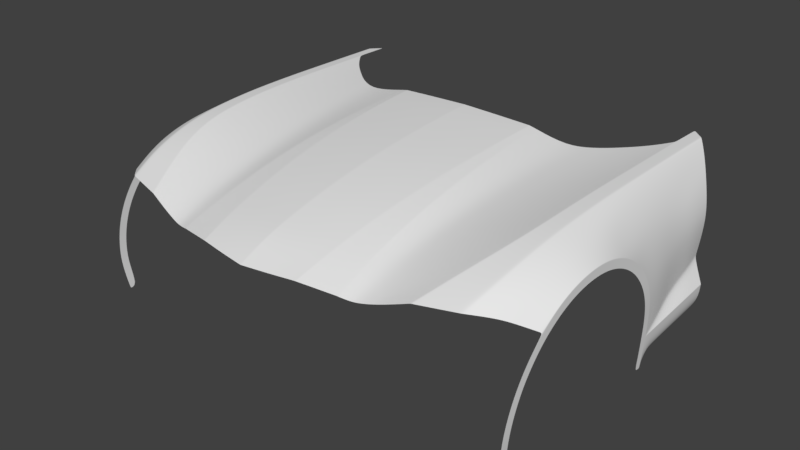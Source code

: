 # Source: corvette-front-fender.blend  (saved by Blender 2.79.0; exported with 4.5.12 LTS)
import bpy
from mathutils import Matrix  # noqa: F401  (used for matrix-valued properties, if any)

bpy.ops.wm.read_factory_settings(use_empty=True)
scene = bpy.context.scene
scene.name = 'Scene'

# ---- collections
col_collection_1 = bpy.data.collections.new('Collection 1'); scene.collection.children.link(col_collection_1)
col_collection_2 = bpy.data.collections.new('Collection 2'); scene.collection.children.link(col_collection_2)
col_collection_2.hide_render = True
col_collection_2.hide_viewport = True

# ---- world
world_world = bpy.data.worlds.new('World'); scene.world = world_world
world_world.color = (0.05088, 0.05088, 0.05088)
world_world.use_sun_shadow = False
world_world.sun_shadow_jitter_overblur = 0.0
world_world.cycles.sampling_method = 'MANUAL'

# ---- meshes
me_plane = bpy.data.meshes.new('Plane')
me_plane.from_pydata([(0.6922, -0.6085, 0.8701), (0.0, -0.78, 0.908), (0.452, -0.7758, 0.8604), (0.6931, -0.6981, 0.8706), (0.5179, -1.83, 0.7156), (0.0, -1.945, 0.714), (0.1442, -0.7774, 0.9031), (0.1038, -1.93, 0.7155), (0.5401, -0.7394, 0.8629), (0.6073, -0.6843, 0.8645), (0.4195, -1.854, 0.6921), (0.3891, -1.861, 0.6907), (0.0, -0.8374, 0.9068), (0.0, -0.9615, 0.9005), (0.0, -1.086, 0.8923), (0.0, -1.21, 0.8818), (0.0, -1.334, 0.8677), (0.0, -1.458, 0.8496), (0.0, -1.582, 0.8274), (0.0, -1.706, 0.7993), (0.0, -1.83, 0.7666), (0.1314, -1.321, 0.8638), (0.1267, -1.443, 0.846), (0.1388, -1.076, 0.8879), (0.1355, -1.199, 0.8776), (0.1435, -0.8347, 0.9021), (0.1415, -0.9542, 0.896), (0.1159, -1.688, 0.7968), (0.1106, -1.81, 0.7646), (0.1215, -1.566, 0.8243), (0.6853, -0.8201, 0.8701), (0.6756, -0.9426, 0.8683), (0.6652, -1.066, 0.8649), (0.6536, -1.188, 0.8585), (0.6395, -1.312, 0.8475), (0.6223, -1.438, 0.831), (0.5961, -1.566, 0.8034), (0.5602, -1.695, 0.7651), (0.4654, -1.842, 0.7003), (0.4491, -0.8263, 0.8585), (0.4424, -0.9232, 0.8528), (0.4357, -1.038, 0.8453), (0.429, -1.153, 0.8358), (0.4224, -1.272, 0.8229), (0.4157, -1.392, 0.8063), (0.409, -1.511, 0.7861), (0.4023, -1.63, 0.7605), (0.3956, -1.751, 0.7306), (0.5124, -1.595, 0.7799), (0.4525, -1.615, 0.7663), (0.4881, -1.72, 0.7443), (0.437, -1.738, 0.7328), (0.5324, -1.47, 0.8079), (0.4674, -1.493, 0.7942), (0.5483, -1.347, 0.827), (0.4812, -1.372, 0.8149), (0.5626, -1.223, 0.841), (0.4945, -1.249, 0.8309), (0.5753, -1.101, 0.8505), (0.5068, -1.127, 0.8425), (0.5869, -0.9818, 0.8568), (0.5184, -1.011, 0.8508), (0.5981, -0.8606, 0.8611), (0.5297, -0.8919, 0.8569), (0.6078, -0.7466, 0.8638), (0.5399, -0.7845, 0.8612), (0.3501, -1.873, 0.6986), (0.3443, -1.874, 0.6995), (0.3472, -1.873, 0.6991), (0.3114, -0.7715, 0.8901), (0.3173, -0.7717, 0.8889), (0.3144, -0.7716, 0.8895), (0.3173, -0.8263, 0.8866), (0.3114, -0.8263, 0.8879), (0.3143, -0.8263, 0.8873), (0.315, -0.9438, 0.8813), (0.3208, -0.9431, 0.8801), (0.3179, -0.9435, 0.8807), (0.3185, -1.061, 0.8726), (0.3244, -1.06, 0.8715), (0.3215, -1.061, 0.8721), (0.3221, -1.179, 0.8616), (0.328, -1.177, 0.8605), (0.3251, -1.178, 0.8611), (0.3257, -1.296, 0.8468), (0.3315, -1.295, 0.8457), (0.3286, -1.295, 0.8463), (0.3293, -1.413, 0.8279), (0.3351, -1.412, 0.8267), (0.3322, -1.413, 0.8274), (0.3329, -1.53, 0.8047), (0.3387, -1.529, 0.8035), (0.3358, -1.53, 0.8042), (0.3364, -1.648, 0.7753), (0.3423, -1.646, 0.7742), (0.3394, -1.647, 0.7748), (0.34, -1.765, 0.7411), (0.3459, -1.764, 0.7401), (0.343, -1.764, 0.7406), (0.2853, -0.7709, 0.8949), (0.2913, -0.7709, 0.8941), (0.2883, -0.7708, 0.8946), (0.2107, -1.91, 0.7163), (0.2046, -1.911, 0.7167), (0.2077, -1.911, 0.7166), (0.2841, -0.8265, 0.8932), (0.29, -0.8263, 0.8924), (0.287, -0.8264, 0.8929), (0.2799, -0.947, 0.8872), (0.2859, -0.9466, 0.8865), (0.2829, -0.9468, 0.887), (0.2746, -1.068, 0.8793), (0.2806, -1.067, 0.8787), (0.2776, -1.067, 0.8791), (0.268, -1.188, 0.8693), (0.274, -1.187, 0.8686), (0.271, -1.188, 0.869), (0.2597, -1.309, 0.8557), (0.2657, -1.308, 0.8551), (0.2628, -1.308, 0.8554), (0.2503, -1.429, 0.8383), (0.2563, -1.428, 0.8377), (0.2533, -1.429, 0.8381), (0.2399, -1.55, 0.817), (0.2459, -1.549, 0.8164), (0.2429, -1.549, 0.8168), (0.2289, -1.67, 0.79), (0.2349, -1.669, 0.7894), (0.2319, -1.67, 0.7898), (0.2241, -1.79, 0.7579), (0.2181, -1.791, 0.7585), (0.2211, -1.79, 0.7583), (0.004595, -1.944, 0.7141), (0.006379, -0.7798, 0.9077), (0.005813, -1.333, 0.8675), (0.006142, -1.085, 0.8921), (0.006351, -0.8373, 0.9065), (0.00513, -1.705, 0.7992), (0.005604, -1.457, 0.8494), (0.005995, -1.209, 0.8816), (0.00626, -0.9612, 0.9003), (0.004892, -1.829, 0.7665), (0.005375, -1.581, 0.8273), (0.75, -0.5264, 0.8752), (0.7485, -0.6634, 0.8773), (0.5844, -1.814, 0.7373), (0.7483, -0.788, 0.8792), (0.7468, -0.9081, 0.8804), (0.7447, -1.034, 0.8805), (0.7415, -1.152, 0.8782), (0.7356, -1.273, 0.872), (0.7242, -1.401, 0.8603), (0.6959, -1.53, 0.8356), (0.6484, -1.663, 0.7956), (0.798, -0.5264, 0.8716), (0.7985, -0.6634, 0.8737), (0.7407, -1.772, 0.7444), (0.7988, -0.788, 0.8756), (0.7988, -0.9081, 0.8768), (0.7976, -1.034, 0.8769), (0.7965, -1.152, 0.8746), (0.7941, -1.273, 0.8684), (0.7899, -1.401, 0.8567), (0.7813, -1.53, 0.832), (0.7653, -1.663, 0.792), (0.75, -0.3781, 0.8714), (0.798, -0.4207, 0.8698), (0.922, -1.312, 0.7395), (0.9215, -1.389, 0.7382), (0.9198, -1.464, 0.722), (0.9184, -1.534, 0.6915), (0.9164, -1.598, 0.6477), (0.9143, -1.651, 0.5925), (0.9106, -1.693, 0.5279), (0.9063, -1.721, 0.4564), (0.9, -1.735, 0.3807), (0.8933, -1.736, 0.3143), (0.879, -1.722, 0.2152), (0.9019, -0.9608, 0.1843), (0.9048, -0.9553, 0.2411), (0.9125, -0.9543, 0.3934), (0.9182, -0.9705, 0.4684), (0.9211, -1.001, 0.539), (0.9217, -1.045, 0.6022), (0.9221, -1.1, 0.6557), (0.922, -1.165, 0.6974), (0.9219, -1.236, 0.7257), (0.9224, -1.309, 0.7747), (0.9218, -1.392, 0.7734), (0.9201, -1.474, 0.7558), (0.9185, -1.55, 0.7228), (0.9164, -1.618, 0.6754), (0.914, -1.676, 0.6157), (0.9101, -1.721, 0.5457), (0.9054, -1.752, 0.4684), (0.8986, -1.767, 0.3865), (0.8914, -1.768, 0.3146), (0.877, -1.754, 0.2154), (0.9012, -0.9282, 0.1849), (0.9038, -0.9232, 0.2354), (0.9121, -0.9222, 0.4003), (0.9183, -0.9397, 0.4814), (0.9214, -0.9728, 0.5577), (0.9221, -1.02, 0.6262), (0.9225, -1.08, 0.6841), (0.9224, -1.15, 0.7292), (0.9223, -1.227, 0.7598), (0.8628, -0.4835, 0.2053), (0.8993, -0.4948, 0.2673), (0.9078, -0.5041, 0.3377), (0.8647, -0.4893, 0.4295), (0.8781, -0.4968, 0.5047), (0.887, -0.5057, 0.5573), (0.894, -0.5124, 0.6221), (0.8884, -0.5122, 0.684), (0.8715, -0.4971, 0.7421), (0.8233, -0.4454, 0.8374), (0.849, -0.4729, 0.7932), (0.908, -0.9209, 0.3198), (0.9078, -0.9209, 0.3146), (0.9121, -0.9245, 0.3998), (0.9141, -1.674, 0.614), (0.9101, -1.719, 0.5445), (0.9182, -0.9419, 0.4805), (0.9055, -1.75, 0.4675), (0.9214, -0.9748, 0.5564), (0.8987, -1.765, 0.3861), (0.9223, -1.309, 0.7722), (0.9218, -1.392, 0.7709), (0.9221, -1.022, 0.6245), (0.8915, -1.766, 0.3146), (0.9201, -1.473, 0.7534), (0.9225, -1.081, 0.682), (0.8772, -1.752, 0.2154), (0.9185, -1.549, 0.7205), (0.9224, -1.151, 0.7269), (0.9013, -0.9305, 0.1849), (0.9038, -0.9255, 0.2358), (0.9164, -1.617, 0.6734), (0.9222, -1.228, 0.7573), (0.9078, -0.9232, 0.3145), (0.9081, -0.9232, 0.3197), (0.8676, -0.4909, 0.4456), (0.9099, -0.9534, 0.3424), (0.9089, -0.9212, 0.3369), (0.9089, -0.9235, 0.3368), (0.6896, -1.532, 0.8336), (0.7178, -1.403, 0.8584), (0.5802, -1.815, 0.7359), (0.6428, -1.665, 0.7937), (0.736, -1.155, 0.8769), (0.7396, -1.036, 0.8795), (0.7443, -0.7901, 0.8786), (0.745, -0.6655, 0.8768), (0.7464, -0.5316, 0.8749), (0.7296, -1.276, 0.8705), (0.7423, -0.9103, 0.8796), (0.7447, -1.152, 0.8779), (0.7477, -1.034, 0.8803), (0.7512, -0.788, 0.879), (0.7514, -0.6634, 0.877), (0.6551, -1.663, 0.7954), (0.7008, -1.53, 0.8354), (0.739, -1.273, 0.8718), (0.7498, -0.9081, 0.8802), (0.5935, -1.812, 0.7377), (0.728, -1.401, 0.8601), (0.7528, -0.5264, 0.875), (0.7528, -0.3806, 0.8713), (0.794, -1.152, 0.8747), (0.7965, -0.788, 0.8757), (0.76, -1.663, 0.7922), (0.7915, -1.273, 0.8686), (0.7964, -0.9081, 0.8769), (0.7336, -1.774, 0.7441), (0.7869, -1.401, 0.8568), (0.7952, -1.034, 0.8771), (0.7962, -0.6634, 0.8738), (0.7774, -1.53, 0.8322), (0.7958, -0.5264, 0.8718), (0.7958, -0.4187, 0.8698), (0.8993, -0.8255, 0.2427), (0.8993, -0.7519, 0.2482), (0.8993, -0.6662, 0.2545), (0.8993, -0.5805, 0.2609), (0.8628, -0.79, 0.1913), (0.8628, -0.7503, 0.1931), (0.8628, -0.6613, 0.1972), (0.8628, -0.5724, 0.2013), (0.8716, -0.5756, 0.4076), (0.8728, -0.6619, 0.3856), (0.8815, -0.7482, 0.3637), (0.8976, -0.8346, 0.3417), (0.9035, -0.8371, 0.4212), (0.8893, -0.752, 0.4421), (0.8825, -0.667, 0.4629), (0.8831, -0.5819, 0.4838), (0.9102, -0.8529, 0.4966), (0.8966, -0.7661, 0.5118), (0.8903, -0.6793, 0.527), (0.8915, -0.5925, 0.5421), (0.9142, -0.8807, 0.5706), (0.9012, -0.7886, 0.5835), (0.8958, -0.6966, 0.5964), (0.8977, -0.6045, 0.6092), (0.9101, -0.9324, 0.6557), (0.8975, -0.8212, 0.6604), (0.8927, -0.7154, 0.6609), (0.8934, -0.6138, 0.6724), (0.9078, -0.5875, 0.333), (0.9078, -0.6708, 0.3284), (0.9078, -0.7542, 0.3238), (0.9078, -0.8781, 0.3169), (0.8741, -0.5769, 0.4239), (0.8749, -0.663, 0.4021), (0.8832, -0.749, 0.3804), (0.8989, -0.8351, 0.3587), (0.8944, -0.9951, 0.7373), (0.8866, -0.8456, 0.7238), (0.8806, -0.7293, 0.7248), (0.8799, -0.6137, 0.7305), (0.8262, -1.282, 0.85), (0.8582, -1.291, 0.8287), (0.8903, -1.3, 0.8032), (0.8228, -1.398, 0.8409), (0.8558, -1.396, 0.8222), (0.8888, -1.394, 0.7992), (0.8261, -1.169, 0.854), (0.8587, -1.188, 0.8272), (0.8908, -1.208, 0.7935), (0.8283, -1.057, 0.8524), (0.8587, -1.087, 0.8158), (0.8912, -1.121, 0.7712), (0.816, -1.516, 0.818), (0.8507, -1.502, 0.8011), (0.8854, -1.488, 0.7799), (0.8036, -1.634, 0.781), (0.8419, -1.606, 0.7669), (0.8802, -1.578, 0.7464), (0.7846, -1.733, 0.734), (0.8285, -1.695, 0.7217), (0.8725, -1.657, 0.6995), (0.824, -0.5672, 0.8405), (0.8243, -0.6887, 0.8448), (0.8257, -0.8113, 0.8471), (0.8272, -0.9345, 0.8495), (0.8517, -0.5947, 0.7908), (0.8572, -0.7188, 0.7888), (0.8598, -0.8407, 0.7932), (0.8622, -0.9688, 0.8008), (0.9075, -0.5038, 0.3352), (0.9081, -0.9533, 0.3061), (0.9076, -0.921, 0.3118), (0.9077, -0.9233, 0.3117), (0.9075, -0.8782, 0.3142), (0.9075, -0.7541, 0.3211), (0.9075, -0.6707, 0.3258), (0.9075, -0.5872, 0.3305), (0.9077, -0.918, 0.3205), (0.9078, -0.918, 0.3147), (0.9086, -0.9183, 0.3377), (0.9202, -1.308, 0.7766), (0.9195, -1.392, 0.7752), (0.9204, -1.226, 0.7618), (0.9208, -1.148, 0.7313), (0.9178, -1.475, 0.7574), (0.9163, -1.552, 0.7241), (0.9143, -1.62, 0.6766), (0.9036, -0.9203, 0.2356), (0.9001, -0.9255, 0.1851), (0.9118, -0.9193, 0.401), (0.918, -0.9368, 0.4819), (0.9212, -0.9699, 0.5582), (0.9217, -1.017, 0.6271), (0.9217, -1.077, 0.6856), (0.9076, -0.9181, 0.3119), (0.8637, -0.8301, 0.1894), (0.9009, -0.866, 0.2397), (0.9073, -0.5039, 0.3388), (0.9072, -0.5873, 0.3341), (0.9071, -0.6707, 0.3294), (0.9071, -0.754, 0.3248), (0.9075, -0.8771, 0.3175), (0.9077, -0.918, 0.3159)], [], [(88, 91, 45, 44), (82, 85, 43, 42), (76, 79, 41, 40), (91, 94, 46, 45), (85, 88, 44, 43), (79, 82, 42, 41), (94, 97, 47, 46), (138, 134, 16, 17), (139, 135, 14, 15), (140, 136, 12, 13), (141, 137, 19, 20), (142, 138, 17, 18), (134, 139, 15, 16), (135, 140, 13, 14), (137, 142, 18, 19), (127, 129, 96, 93), (112, 115, 81, 78), (118, 121, 87, 84), (124, 127, 93, 90), (109, 112, 78, 75), (115, 118, 84, 81), (121, 124, 90, 87), (133, 136, 25, 6), (100, 106, 73, 69), (72, 76, 40, 39), (132, 7, 28, 141), (67, 96, 129, 102), (70, 72, 39, 2), (130, 126, 27, 28), (123, 120, 22, 29), (117, 114, 24, 21), (111, 108, 26, 23), (126, 123, 29, 27), (120, 117, 21, 22), (114, 111, 23, 24), (108, 105, 25, 26), (106, 109, 75, 73), (103, 130, 28, 7), (51, 49, 46, 47), (49, 53, 45, 46), (53, 55, 44, 45), (55, 57, 43, 44), (57, 59, 42, 43), (59, 61, 41, 42), (61, 63, 40, 41), (63, 65, 39, 40), (30, 3, 64, 62), (62, 64, 65, 63), (31, 30, 62, 60), (60, 62, 63, 61), (32, 31, 60, 58), (58, 60, 61, 59), (33, 32, 58, 56), (56, 58, 59, 57), (34, 33, 56, 54), (54, 56, 57, 55), (35, 34, 54, 52), (52, 54, 55, 53), (36, 35, 52, 48), (48, 52, 53, 49), (37, 36, 48, 50), (50, 48, 49, 51), (11, 10, 51, 47), (10, 38, 50, 51), (4, 37, 50, 38), (2, 39, 65, 8), (8, 65, 64, 9), (3, 0, 9, 64), (73, 75, 77, 74), (74, 77, 76, 72), (75, 78, 80, 77), (77, 80, 79, 76), (78, 81, 83, 80), (80, 83, 82, 79), (81, 84, 86, 83), (83, 86, 85, 82), (84, 87, 89, 86), (86, 89, 88, 85), (87, 90, 92, 89), (89, 92, 91, 88), (90, 93, 95, 92), (92, 95, 94, 91), (93, 96, 98, 95), (95, 98, 97, 94), (69, 73, 74, 71), (71, 74, 72, 70), (66, 97, 98, 68), (68, 98, 96, 67), (11, 47, 97, 66), (130, 103, 104, 131), (131, 104, 102, 129), (99, 105, 107, 101), (101, 107, 106, 100), (105, 108, 110, 107), (107, 110, 109, 106), (108, 111, 113, 110), (110, 113, 112, 109), (111, 114, 116, 113), (113, 116, 115, 112), (114, 117, 119, 116), (116, 119, 118, 115), (117, 120, 122, 119), (119, 122, 121, 118), (120, 123, 125, 122), (122, 125, 124, 121), (123, 126, 128, 125), (125, 128, 127, 124), (126, 130, 131, 128), (128, 131, 129, 127), (6, 25, 105, 99), (5, 132, 141, 20), (1, 12, 136, 133), (27, 29, 142, 137), (23, 26, 140, 135), (21, 24, 139, 134), (29, 22, 138, 142), (28, 27, 137, 141), (26, 25, 136, 140), (24, 23, 135, 139), (22, 21, 134, 138), (247, 246, 152, 151), (249, 248, 145, 153), (251, 250, 149, 148), (253, 252, 146, 144), (246, 249, 153, 152), (254, 253, 144, 143), (250, 255, 150, 149), (252, 256, 147, 146), (255, 247, 151, 150), (256, 251, 148, 147), (276, 269, 160, 159), (277, 270, 157, 155), (278, 271, 164, 163), (269, 272, 161, 160), (270, 273, 158, 157), (271, 274, 156, 164), (272, 275, 162, 161), (273, 276, 159, 158), (279, 277, 155, 154), (275, 278, 163, 162), (279, 154, 166, 280), (357, 309, 310, 356), (222, 221, 192, 193), (223, 220, 200, 201), (224, 222, 193, 194), (225, 223, 201, 202), (226, 224, 194, 195), (228, 227, 187, 188), (229, 225, 202, 203), (230, 226, 195, 196), (231, 228, 188, 189), (232, 229, 203, 204), (233, 230, 196, 197), (234, 231, 189, 190), (235, 232, 204, 205), (237, 236, 198, 199), (238, 234, 190, 191), (239, 235, 205, 206), (245, 241, 218, 244), (221, 238, 191, 192), (227, 239, 206, 187), (288, 207, 208, 284), (383, 358, 218, 219), (313, 242, 211, 296), (296, 211, 212, 300), (300, 212, 213, 304), (304, 213, 214, 308), (240, 219, 218, 241), (375, 359, 219, 352), (357, 350, 209, 309), (351, 240, 241, 243), (167, 186, 239, 227), (172, 171, 238, 221), (243, 241, 245), (186, 185, 235, 239), (171, 170, 234, 238), (179, 178, 236, 237), (185, 184, 232, 235), (170, 169, 231, 234), (177, 176, 230, 233), (184, 183, 229, 232), (169, 168, 228, 231), (176, 175, 226, 230), (183, 182, 225, 229), (168, 167, 227, 228), (175, 174, 224, 226), (182, 181, 223, 225), (174, 173, 222, 224), (181, 180, 220, 223), (173, 172, 221, 222), (180, 243, 245, 220), (289, 210, 242, 313), (220, 245, 244, 200), (361, 362, 188, 187), (363, 361, 187, 206), (364, 363, 206, 205), (308, 214, 215, 320), (362, 365, 189, 188), (365, 366, 190, 189), (366, 367, 191, 190), (31, 32, 251, 256), (34, 35, 247, 255), (30, 31, 256, 252), (33, 34, 255, 250), (0, 3, 253, 254), (36, 37, 249, 246), (3, 30, 252, 253), (32, 33, 250, 251), (37, 4, 248, 249), (35, 36, 246, 247), (143, 267, 268, 165), (151, 152, 262, 266), (143, 144, 260, 267), (147, 148, 258, 264), (150, 151, 266, 263), (153, 145, 265, 261), (146, 147, 264, 259), (149, 150, 263, 257), (152, 153, 261, 262), (144, 146, 259, 260), (148, 149, 257, 258), (267, 279, 280, 268), (266, 262, 278, 275), (267, 260, 277, 279), (264, 258, 276, 273), (263, 266, 275, 272), (261, 265, 274, 271), (259, 264, 273, 270), (257, 263, 272, 269), (262, 261, 271, 278), (260, 259, 270, 277), (258, 257, 269, 276), (373, 305, 317, 374), (305, 306, 318, 317), (306, 307, 319, 318), (307, 308, 320, 319), (358, 292, 316, 360), (292, 291, 315, 316), (291, 290, 314, 315), (290, 289, 313, 314), (351, 353, 240), (355, 311, 312, 354), (356, 310, 311, 355), (372, 301, 305, 373), (301, 302, 306, 305), (302, 303, 307, 306), (303, 304, 308, 307), (371, 297, 301, 372), (297, 298, 302, 301), (298, 299, 303, 302), (299, 300, 304, 303), (370, 293, 297, 371), (293, 294, 298, 297), (294, 295, 299, 298), (295, 296, 300, 299), (360, 316, 293, 370), (316, 315, 294, 293), (315, 314, 295, 294), (314, 313, 296, 295), (378, 210, 289, 379), (379, 289, 290, 380), (380, 290, 291, 381), (381, 291, 292, 382), (369, 376, 377, 368), (285, 286, 282, 281), (286, 287, 283, 282), (287, 288, 284, 283), (164, 156, 339, 336), (336, 339, 340, 337), (337, 340, 341, 338), (163, 164, 336, 333), (333, 336, 337, 334), (334, 337, 338, 335), (162, 163, 333, 324), (324, 333, 334, 325), (325, 334, 335, 326), (159, 160, 327, 330), (330, 327, 328, 331), (331, 328, 329, 332), (160, 161, 321, 327), (327, 321, 322, 328), (328, 322, 323, 329), (161, 162, 324, 321), (321, 324, 325, 322), (322, 325, 326, 323), (349, 345, 330, 331), (217, 216, 342, 346), (346, 342, 343, 347), (347, 343, 344, 348), (348, 344, 345, 349), (159, 330, 345, 158), (158, 345, 344, 157), (157, 344, 343, 155), (155, 343, 342, 154), (154, 342, 216, 166), (374, 317, 332, 364), (332, 317, 349, 331), (317, 318, 348, 349), (318, 319, 347, 348), (319, 320, 346, 347), (217, 346, 320, 215), (353, 237, 199, 352), (240, 353, 352, 219), (283, 356, 355, 282), (282, 355, 354, 281), (179, 237, 353, 351), (284, 208, 350, 357), (368, 375, 352, 199), (284, 357, 356, 283), (281, 354, 375, 377), (204, 374, 364, 205), (198, 369, 368, 199), (244, 360, 370, 200), (200, 370, 371, 201), (201, 371, 372, 202), (202, 372, 373, 203), (218, 358, 360, 244), (203, 373, 374, 204), (338, 341, 367, 366), (335, 338, 366, 365), (326, 335, 365, 362), (332, 329, 363, 364), (329, 323, 361, 363), (323, 326, 362, 361), (354, 312, 359, 375), (382, 292, 358, 383), (377, 376, 285, 281), (377, 375, 368), (312, 382, 383, 359), (311, 381, 382, 312), (310, 380, 381, 311), (309, 379, 380, 310), (209, 378, 379, 309), (359, 383, 219)])
me_plane.polygons.foreach_set('use_smooth', [True] * 334)
me_plane.use_remesh_preserve_volume = False
me_plane.use_remesh_preserve_attributes = False
me_plane.use_mirror_vertex_groups = False
me_plane.update()
me_plane_001 = bpy.data.meshes.new('Plane.001')
me_plane_001.from_pydata([(0.7162, -0.6272, 0.8725), (0.0, -0.78, 0.908), (0.452, -0.7758, 0.8604), (0.7215, -0.683, 0.8727), (0.4847, -1.838, 0.7063), (0.0, -1.945, 0.714), (0.1442, -0.7774, 0.9031), (0.1038, -1.93, 0.7155), (0.5401, -0.7394, 0.8629), (0.6281, -0.6887, 0.8677), (0.4285, -1.851, 0.6925), (0.3891, -1.861, 0.6907), (0.0, -0.8374, 0.9068), (0.0, -0.9615, 0.9005), (0.0, -1.086, 0.8923), (0.0, -1.21, 0.8818), (0.0, -1.334, 0.8677), (0.0, -1.458, 0.8496), (0.0, -1.582, 0.8274), (0.0, -1.706, 0.7993), (0.0, -1.83, 0.7666), (0.1314, -1.321, 0.8638), (0.1267, -1.443, 0.846), (0.1388, -1.076, 0.8879), (0.1355, -1.199, 0.8776), (0.1435, -0.8347, 0.9021), (0.1415, -0.9542, 0.896), (0.1159, -1.688, 0.7968), (0.1106, -1.81, 0.7646), (0.1215, -1.566, 0.8243), (0.7043, -0.8113, 0.8714), (0.6838, -0.9396, 0.8684), (0.6623, -1.068, 0.8633), (0.6388, -1.196, 0.8549), (0.6122, -1.325, 0.8407), (0.5841, -1.453, 0.8204), (0.553, -1.581, 0.7894), (0.5197, -1.709, 0.7508), (0.4566, -1.845, 0.6985), (0.4491, -0.8263, 0.8585), (0.4424, -0.9232, 0.8528), (0.4357, -1.038, 0.8453), (0.429, -1.153, 0.8358), (0.4224, -1.272, 0.8229), (0.4157, -1.392, 0.8063), (0.409, -1.511, 0.7861), (0.4023, -1.63, 0.7605), (0.3956, -1.751, 0.7306), (0.5028, -1.599, 0.7766), (0.4525, -1.615, 0.7663), (0.4783, -1.725, 0.7401), (0.437, -1.738, 0.7328), (0.5257, -1.474, 0.8064), (0.4674, -1.493, 0.7942), (0.5467, -1.349, 0.8272), (0.4812, -1.372, 0.8149), (0.5667, -1.223, 0.8425), (0.4945, -1.249, 0.8309), (0.5846, -1.098, 0.8526), (0.5068, -1.127, 0.8425), (0.6011, -0.9785, 0.8593), (0.5184, -1.011, 0.8508), (0.617, -0.8546, 0.8639), (0.5297, -0.8919, 0.8569), (0.6307, -0.7367, 0.8667), (0.5399, -0.7845, 0.8612), (0.3501, -1.873, 0.6986), (0.3443, -1.874, 0.6995), (0.3472, -1.873, 0.6991), (0.3114, -0.7715, 0.8901), (0.3173, -0.7717, 0.8889), (0.3144, -0.7716, 0.8895), (0.3173, -0.8263, 0.8866), (0.3114, -0.8263, 0.8879), (0.3143, -0.8263, 0.8873), (0.315, -0.9438, 0.8813), (0.3208, -0.9431, 0.8801), (0.3179, -0.9435, 0.8807), (0.3185, -1.061, 0.8726), (0.3244, -1.06, 0.8715), (0.3215, -1.061, 0.8721), (0.3221, -1.179, 0.8616), (0.328, -1.177, 0.8605), (0.3251, -1.178, 0.8611), (0.3257, -1.296, 0.8468), (0.3315, -1.295, 0.8457), (0.3286, -1.295, 0.8463), (0.3293, -1.413, 0.8279), (0.3351, -1.412, 0.8267), (0.3322, -1.413, 0.8274), (0.3329, -1.53, 0.8047), (0.3387, -1.529, 0.8035), (0.3358, -1.53, 0.8042), (0.3364, -1.648, 0.7753), (0.3423, -1.646, 0.7742), (0.3394, -1.647, 0.7748), (0.34, -1.765, 0.7411), (0.3459, -1.764, 0.7401), (0.343, -1.764, 0.7406), (0.2853, -0.7709, 0.8949), (0.2913, -0.7709, 0.8941), (0.2883, -0.7708, 0.8946), (0.2107, -1.91, 0.7163), (0.2046, -1.911, 0.7167), (0.2077, -1.911, 0.7166), (0.2841, -0.8265, 0.8932), (0.29, -0.8263, 0.8924), (0.287, -0.8264, 0.8929), (0.2799, -0.947, 0.8872), (0.2859, -0.9466, 0.8865), (0.2829, -0.9468, 0.887), (0.2746, -1.068, 0.8793), (0.2806, -1.067, 0.8787), (0.2776, -1.067, 0.8791), (0.268, -1.188, 0.8693), (0.274, -1.187, 0.8686), (0.271, -1.188, 0.869), (0.2597, -1.309, 0.8557), (0.2657, -1.308, 0.8551), (0.2628, -1.308, 0.8554), (0.2503, -1.429, 0.8383), (0.2563, -1.428, 0.8377), (0.2533, -1.429, 0.8381), (0.2399, -1.55, 0.817), (0.2459, -1.549, 0.8164), (0.2429, -1.549, 0.8168), (0.2289, -1.67, 0.79), (0.2349, -1.669, 0.7894), (0.2319, -1.67, 0.7898), (0.2241, -1.79, 0.7579), (0.2181, -1.791, 0.7585), (0.2211, -1.79, 0.7583), (0.004595, -1.944, 0.7141), (0.006379, -0.7798, 0.9077), (0.005813, -1.333, 0.8675), (0.006142, -1.085, 0.8921), (0.006351, -0.8373, 0.9065), (0.00513, -1.705, 0.7992), (0.005604, -1.457, 0.8494), (0.005995, -1.209, 0.8816), (0.00626, -0.9612, 0.9003), (0.004892, -1.829, 0.7665), (0.005375, -1.581, 0.8273)], [], [(88, 91, 45, 44), (82, 85, 43, 42), (76, 79, 41, 40), (91, 94, 46, 45), (85, 88, 44, 43), (79, 82, 42, 41), (94, 97, 47, 46), (138, 134, 16, 17), (139, 135, 14, 15), (140, 136, 12, 13), (141, 137, 19, 20), (142, 138, 17, 18), (134, 139, 15, 16), (135, 140, 13, 14), (137, 142, 18, 19), (127, 129, 96, 93), (112, 115, 81, 78), (118, 121, 87, 84), (124, 127, 93, 90), (109, 112, 78, 75), (115, 118, 84, 81), (121, 124, 90, 87), (133, 136, 25, 6), (100, 106, 73, 69), (72, 76, 40, 39), (132, 7, 28, 141), (67, 96, 129, 102), (70, 72, 39, 2), (130, 126, 27, 28), (123, 120, 22, 29), (117, 114, 24, 21), (111, 108, 26, 23), (126, 123, 29, 27), (120, 117, 21, 22), (114, 111, 23, 24), (108, 105, 25, 26), (106, 109, 75, 73), (103, 130, 28, 7), (51, 49, 46, 47), (49, 53, 45, 46), (53, 55, 44, 45), (55, 57, 43, 44), (57, 59, 42, 43), (59, 61, 41, 42), (61, 63, 40, 41), (63, 65, 39, 40), (30, 3, 64, 62), (62, 64, 65, 63), (31, 30, 62, 60), (60, 62, 63, 61), (32, 31, 60, 58), (58, 60, 61, 59), (33, 32, 58, 56), (56, 58, 59, 57), (34, 33, 56, 54), (54, 56, 57, 55), (35, 34, 54, 52), (52, 54, 55, 53), (36, 35, 52, 48), (48, 52, 53, 49), (37, 36, 48, 50), (50, 48, 49, 51), (11, 10, 51, 47), (10, 38, 50, 51), (4, 37, 50, 38), (2, 39, 65, 8), (8, 65, 64, 9), (3, 0, 9, 64), (73, 75, 77, 74), (74, 77, 76, 72), (75, 78, 80, 77), (77, 80, 79, 76), (78, 81, 83, 80), (80, 83, 82, 79), (81, 84, 86, 83), (83, 86, 85, 82), (84, 87, 89, 86), (86, 89, 88, 85), (87, 90, 92, 89), (89, 92, 91, 88), (90, 93, 95, 92), (92, 95, 94, 91), (93, 96, 98, 95), (95, 98, 97, 94), (69, 73, 74, 71), (71, 74, 72, 70), (66, 97, 98, 68), (68, 98, 96, 67), (11, 47, 97, 66), (130, 103, 104, 131), (131, 104, 102, 129), (99, 105, 107, 101), (101, 107, 106, 100), (105, 108, 110, 107), (107, 110, 109, 106), (108, 111, 113, 110), (110, 113, 112, 109), (111, 114, 116, 113), (113, 116, 115, 112), (114, 117, 119, 116), (116, 119, 118, 115), (117, 120, 122, 119), (119, 122, 121, 118), (120, 123, 125, 122), (122, 125, 124, 121), (123, 126, 128, 125), (125, 128, 127, 124), (126, 130, 131, 128), (128, 131, 129, 127), (6, 25, 105, 99), (5, 132, 141, 20), (1, 12, 136, 133), (27, 29, 142, 137), (23, 26, 140, 135), (21, 24, 139, 134), (29, 22, 138, 142), (28, 27, 137, 141), (26, 25, 136, 140), (24, 23, 135, 139), (22, 21, 134, 138)])
me_plane_001.polygons.foreach_set('use_smooth', [True] * 120)
me_plane_001.use_remesh_preserve_volume = False
me_plane_001.use_remesh_preserve_attributes = False
me_plane_001.use_mirror_vertex_groups = False
me_plane_001.update()

# ---- objects
ob_plane = bpy.data.objects.new('Plane', me_plane)
ob_plane_001 = bpy.data.objects.new('Plane.001', me_plane_001)

# ---- transforms, parenting, visibility, modifiers, constraints
ob_plane.location = (0.0, 0.0, 0.0)
ob_plane.lineart.crease_threshold = 0.0
_m = ob_plane.modifiers.new('Mirror', 'MIRROR')
_m.use_clip = True
_m = ob_plane.modifiers.new('Subsurf', 'SUBSURF')
_m.uv_smooth = 'PRESERVE_CORNERS'
_m.quality = 2
_m.levels = 2
_m.show_only_control_edges = False
ob_plane_001.location = (0.0, 0.0, 0.0)
ob_plane_001.lineart.crease_threshold = 0.0
_m = ob_plane_001.modifiers.new('Mirror', 'MIRROR')
_m.use_clip = True
_m = ob_plane_001.modifiers.new('Subsurf', 'SUBSURF')
_m.uv_smooth = 'PRESERVE_CORNERS'
_m.quality = 2
_m.levels = 2
_m.show_only_control_edges = False

# ---- collection membership
col_collection_1.objects.link(ob_plane)
col_collection_2.objects.link(ob_plane_001)

# ---- scene / render settings (as saved in the file)
scene.frame_start = 1; scene.frame_end = 250; scene.frame_set(0)
scene.render.engine = 'BLENDER_EEVEE_NEXT'
scene.render.resolution_percentage = 50
scene.render.dither_intensity = 0.0
scene.cycles.use_denoising = False
scene.cycles.samples = 128
scene.cycles.sampling_pattern = 'TABULATED_SOBOL'
scene.cycles.use_adaptive_sampling = False
scene.cycles.use_light_tree = False
scene.cycles.blur_glossy = 0.0
scene.cycles.sample_clamp_indirect = 0.0
scene.view_settings.view_transform = 'Standard'
bpy.context.view_layer.update()

# ---- added for rendering (the .blend has no active camera and no usable light): camera, sun
cam_auto = bpy.data.cameras.new('AutoCamera')
cam_auto.lens = 50.0
cam_auto.sensor_width = 36.0
cam_auto.clip_end = 1000.0
ob_auto_camera = bpy.data.objects.new('AutoCamera', cam_auto)
scene.collection.objects.link(ob_auto_camera)
ob_auto_camera.location = (2.3373, -3.96609, 2.41595)
ob_auto_camera.rotation_euler = (1.09748, -7.21219e-08, 0.694738)
scene.camera = ob_auto_camera
light_auto_sun = bpy.data.lights.new('AutoSun', 'SUN')
light_auto_sun.energy = 3.0
light_auto_sun.angle = 0.0523599
ob_auto_sun = bpy.data.objects.new('AutoSun', light_auto_sun)
scene.collection.objects.link(ob_auto_sun)
ob_auto_sun.rotation_euler = (0.872665, 0.174533, 0.523599)
bpy.context.view_layer.update()
